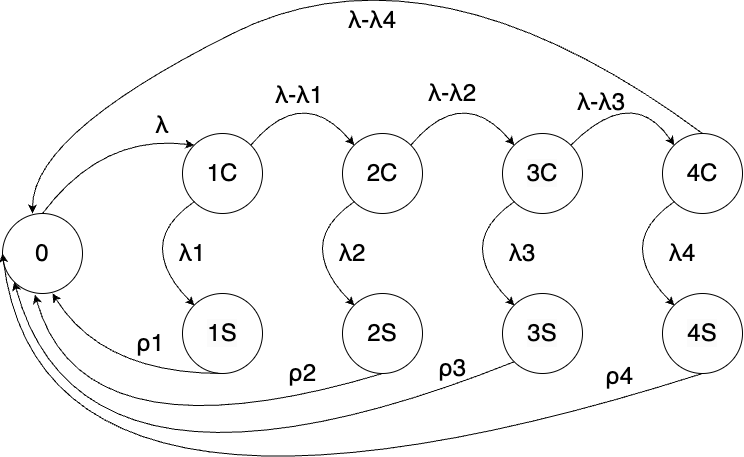

The diagram above was exported from draw.io. Its source (the exported page's mxGraphModel, read from the mxfile embedded in the PNG):
<mxGraphModel dx="934" dy="1695" grid="1" gridSize="10" guides="1" tooltips="1" connect="1" arrows="1" fold="1" page="1" pageScale="1" pageWidth="850" pageHeight="1100" math="0" shadow="0">
  <root>
    <mxCell id="0" />
    <mxCell id="1" parent="0" />
    <mxCell id="IB0KQZp75MY6TbwzjvOm-1" value="&lt;font style=&quot;font-size: 24px;&quot;&gt;0&lt;/font&gt;" style="ellipse;whiteSpace=wrap;html=1;aspect=fixed;" vertex="1" parent="1">
      <mxGeometry x="20" y="200" width="80" height="80" as="geometry" />
    </mxCell>
    <mxCell id="IB0KQZp75MY6TbwzjvOm-2" value="&lt;font style=&quot;font-size: 24px;&quot;&gt;1C&lt;/font&gt;" style="ellipse;whiteSpace=wrap;html=1;aspect=fixed;" vertex="1" parent="1">
      <mxGeometry x="200" y="120" width="80" height="80" as="geometry" />
    </mxCell>
    <mxCell id="IB0KQZp75MY6TbwzjvOm-3" value="&lt;font style=&quot;font-size: 24px;&quot;&gt;2C&lt;/font&gt;" style="ellipse;whiteSpace=wrap;html=1;aspect=fixed;" vertex="1" parent="1">
      <mxGeometry x="360" y="120" width="80" height="80" as="geometry" />
    </mxCell>
    <mxCell id="IB0KQZp75MY6TbwzjvOm-4" value="&lt;span style=&quot;color: rgb(0, 0, 0); font-family: Helvetica; font-size: 24px; font-style: normal; font-variant-ligatures: normal; font-variant-caps: normal; font-weight: 400; letter-spacing: normal; orphans: 2; text-align: center; text-indent: 0px; text-transform: none; widows: 2; word-spacing: 0px; -webkit-text-stroke-width: 0px; background-color: rgb(251, 251, 251); text-decoration-thickness: initial; text-decoration-style: initial; text-decoration-color: initial; float: none; display: inline !important;&quot;&gt;3C&lt;/span&gt;" style="ellipse;whiteSpace=wrap;html=1;aspect=fixed;" vertex="1" parent="1">
      <mxGeometry x="520" y="120" width="80" height="80" as="geometry" />
    </mxCell>
    <mxCell id="IB0KQZp75MY6TbwzjvOm-5" value="&lt;font style=&quot;font-size: 24px;&quot;&gt;4C&lt;/font&gt;" style="ellipse;whiteSpace=wrap;html=1;aspect=fixed;" vertex="1" parent="1">
      <mxGeometry x="680" y="120" width="80" height="80" as="geometry" />
    </mxCell>
    <mxCell id="IB0KQZp75MY6TbwzjvOm-6" value="&lt;span style=&quot;color: rgb(0, 0, 0); font-family: Helvetica; font-size: 24px; font-style: normal; font-variant-ligatures: normal; font-variant-caps: normal; font-weight: 400; letter-spacing: normal; orphans: 2; text-align: center; text-indent: 0px; text-transform: none; widows: 2; word-spacing: 0px; -webkit-text-stroke-width: 0px; background-color: rgb(251, 251, 251); text-decoration-thickness: initial; text-decoration-style: initial; text-decoration-color: initial; float: none; display: inline !important;&quot;&gt;1S&lt;/span&gt;" style="ellipse;whiteSpace=wrap;html=1;aspect=fixed;" vertex="1" parent="1">
      <mxGeometry x="200" y="280" width="80" height="80" as="geometry" />
    </mxCell>
    <mxCell id="IB0KQZp75MY6TbwzjvOm-7" value="&lt;font style=&quot;font-size: 24px;&quot;&gt;2S&lt;/font&gt;" style="ellipse;whiteSpace=wrap;html=1;aspect=fixed;" vertex="1" parent="1">
      <mxGeometry x="360" y="280" width="80" height="80" as="geometry" />
    </mxCell>
    <mxCell id="IB0KQZp75MY6TbwzjvOm-8" value="&lt;span style=&quot;color: rgb(0, 0, 0); font-family: Helvetica; font-size: 24px; font-style: normal; font-variant-ligatures: normal; font-variant-caps: normal; font-weight: 400; letter-spacing: normal; orphans: 2; text-align: center; text-indent: 0px; text-transform: none; widows: 2; word-spacing: 0px; -webkit-text-stroke-width: 0px; background-color: rgb(251, 251, 251); text-decoration-thickness: initial; text-decoration-style: initial; text-decoration-color: initial; float: none; display: inline !important;&quot;&gt;3S&lt;/span&gt;" style="ellipse;whiteSpace=wrap;html=1;aspect=fixed;" vertex="1" parent="1">
      <mxGeometry x="520" y="280" width="80" height="80" as="geometry" />
    </mxCell>
    <mxCell id="IB0KQZp75MY6TbwzjvOm-9" value="&lt;span style=&quot;color: rgb(0, 0, 0); font-family: Helvetica; font-size: 24px; font-style: normal; font-variant-ligatures: normal; font-variant-caps: normal; font-weight: 400; letter-spacing: normal; orphans: 2; text-align: center; text-indent: 0px; text-transform: none; widows: 2; word-spacing: 0px; -webkit-text-stroke-width: 0px; background-color: rgb(251, 251, 251); text-decoration-thickness: initial; text-decoration-style: initial; text-decoration-color: initial; float: none; display: inline !important;&quot;&gt;4S&lt;/span&gt;" style="ellipse;whiteSpace=wrap;html=1;aspect=fixed;" vertex="1" parent="1">
      <mxGeometry x="680" y="280" width="80" height="80" as="geometry" />
    </mxCell>
    <mxCell id="IB0KQZp75MY6TbwzjvOm-10" value="" style="curved=1;endArrow=classic;html=1;rounded=0;entryX=0;entryY=0;entryDx=0;entryDy=0;exitX=0.5;exitY=0;exitDx=0;exitDy=0;" edge="1" parent="1" source="IB0KQZp75MY6TbwzjvOm-1" target="IB0KQZp75MY6TbwzjvOm-2">
      <mxGeometry width="50" height="50" relative="1" as="geometry">
        <mxPoint x="110" y="200" as="sourcePoint" />
        <mxPoint x="160" y="150" as="targetPoint" />
        <Array as="points">
          <mxPoint x="120" y="120" />
        </Array>
      </mxGeometry>
    </mxCell>
    <mxCell id="IB0KQZp75MY6TbwzjvOm-11" value="" style="curved=1;endArrow=classic;html=1;rounded=0;entryX=0;entryY=0;entryDx=0;entryDy=0;exitX=1;exitY=0;exitDx=0;exitDy=0;" edge="1" parent="1" source="IB0KQZp75MY6TbwzjvOm-2" target="IB0KQZp75MY6TbwzjvOm-3">
      <mxGeometry width="50" height="50" relative="1" as="geometry">
        <mxPoint x="240" y="120" as="sourcePoint" />
        <mxPoint x="330" y="80" as="targetPoint" />
        <Array as="points">
          <mxPoint x="320" y="70" />
        </Array>
      </mxGeometry>
    </mxCell>
    <mxCell id="IB0KQZp75MY6TbwzjvOm-12" value="" style="curved=1;endArrow=classic;html=1;rounded=0;entryX=0;entryY=0;entryDx=0;entryDy=0;exitX=1;exitY=0;exitDx=0;exitDy=0;" edge="1" parent="1" source="IB0KQZp75MY6TbwzjvOm-3" target="IB0KQZp75MY6TbwzjvOm-4">
      <mxGeometry width="50" height="50" relative="1" as="geometry">
        <mxPoint x="400" y="120" as="sourcePoint" />
        <mxPoint x="560" y="120" as="targetPoint" />
        <Array as="points">
          <mxPoint x="480" y="70" />
        </Array>
      </mxGeometry>
    </mxCell>
    <mxCell id="IB0KQZp75MY6TbwzjvOm-13" value="" style="curved=1;endArrow=classic;html=1;rounded=0;entryX=0;entryY=0;entryDx=0;entryDy=0;exitX=1;exitY=0;exitDx=0;exitDy=0;" edge="1" parent="1" source="IB0KQZp75MY6TbwzjvOm-4" target="IB0KQZp75MY6TbwzjvOm-5">
      <mxGeometry width="50" height="50" relative="1" as="geometry">
        <mxPoint x="570" y="120" as="sourcePoint" />
        <mxPoint x="730" y="120" as="targetPoint" />
        <Array as="points">
          <mxPoint x="650" y="70" />
        </Array>
      </mxGeometry>
    </mxCell>
    <mxCell id="IB0KQZp75MY6TbwzjvOm-19" value="" style="curved=1;endArrow=classic;html=1;rounded=0;entryX=0;entryY=1;entryDx=0;entryDy=0;exitX=0;exitY=0;exitDx=0;exitDy=0;" edge="1" parent="1">
      <mxGeometry width="50" height="50" relative="1" as="geometry">
        <mxPoint x="532" y="188" as="sourcePoint" />
        <mxPoint x="532" y="292" as="targetPoint" />
        <Array as="points">
          <mxPoint x="500" y="210" />
          <mxPoint x="500" y="260" />
        </Array>
      </mxGeometry>
    </mxCell>
    <mxCell id="IB0KQZp75MY6TbwzjvOm-20" value="" style="curved=1;endArrow=classic;html=1;rounded=0;entryX=0;entryY=1;entryDx=0;entryDy=0;exitX=0;exitY=0;exitDx=0;exitDy=0;" edge="1" parent="1">
      <mxGeometry width="50" height="50" relative="1" as="geometry">
        <mxPoint x="692" y="188" as="sourcePoint" />
        <mxPoint x="692" y="292" as="targetPoint" />
        <Array as="points">
          <mxPoint x="660" y="210" />
          <mxPoint x="660" y="260" />
        </Array>
      </mxGeometry>
    </mxCell>
    <mxCell id="IB0KQZp75MY6TbwzjvOm-22" value="" style="curved=1;endArrow=classic;html=1;rounded=0;entryX=0;entryY=1;entryDx=0;entryDy=0;exitX=0;exitY=0;exitDx=0;exitDy=0;" edge="1" parent="1">
      <mxGeometry width="50" height="50" relative="1" as="geometry">
        <mxPoint x="372" y="188" as="sourcePoint" />
        <mxPoint x="372" y="292" as="targetPoint" />
        <Array as="points">
          <mxPoint x="340" y="210" />
          <mxPoint x="340" y="260" />
        </Array>
      </mxGeometry>
    </mxCell>
    <mxCell id="IB0KQZp75MY6TbwzjvOm-23" value="" style="curved=1;endArrow=classic;html=1;rounded=0;entryX=0;entryY=1;entryDx=0;entryDy=0;exitX=0;exitY=0;exitDx=0;exitDy=0;" edge="1" parent="1">
      <mxGeometry width="50" height="50" relative="1" as="geometry">
        <mxPoint x="212" y="188" as="sourcePoint" />
        <mxPoint x="212" y="292" as="targetPoint" />
        <Array as="points">
          <mxPoint x="180" y="210" />
          <mxPoint x="180" y="260" />
        </Array>
      </mxGeometry>
    </mxCell>
    <mxCell id="IB0KQZp75MY6TbwzjvOm-25" value="" style="curved=1;endArrow=classic;html=1;rounded=0;entryX=1;entryY=0;entryDx=0;entryDy=0;exitX=0.5;exitY=1;exitDx=0;exitDy=0;" edge="1" parent="1" source="IB0KQZp75MY6TbwzjvOm-6">
      <mxGeometry width="50" height="50" relative="1" as="geometry">
        <mxPoint x="182" y="228" as="sourcePoint" />
        <mxPoint x="70" y="280" as="targetPoint" />
        <Array as="points">
          <mxPoint x="120" y="360" />
        </Array>
      </mxGeometry>
    </mxCell>
    <mxCell id="IB0KQZp75MY6TbwzjvOm-26" value="" style="curved=1;endArrow=classic;html=1;rounded=0;entryX=0.406;entryY=1.014;entryDx=0;entryDy=0;exitX=0.5;exitY=1;exitDx=0;exitDy=0;entryPerimeter=0;" edge="1" parent="1" source="IB0KQZp75MY6TbwzjvOm-7" target="IB0KQZp75MY6TbwzjvOm-1">
      <mxGeometry width="50" height="50" relative="1" as="geometry">
        <mxPoint x="220" y="360" as="sourcePoint" />
        <mxPoint x="50" y="280" as="targetPoint" />
        <Array as="points">
          <mxPoint x="100" y="450" />
        </Array>
      </mxGeometry>
    </mxCell>
    <mxCell id="IB0KQZp75MY6TbwzjvOm-28" value="" style="curved=1;endArrow=classic;html=1;rounded=0;entryX=0;entryY=1;entryDx=0;entryDy=0;exitX=0;exitY=1;exitDx=0;exitDy=0;" edge="1" parent="1" source="IB0KQZp75MY6TbwzjvOm-8" target="IB0KQZp75MY6TbwzjvOm-1">
      <mxGeometry width="50" height="50" relative="1" as="geometry">
        <mxPoint x="380" y="360" as="sourcePoint" />
        <mxPoint x="30" y="280" as="targetPoint" />
        <Array as="points">
          <mxPoint x="100" y="520" />
        </Array>
      </mxGeometry>
    </mxCell>
    <mxCell id="IB0KQZp75MY6TbwzjvOm-29" value="" style="curved=1;endArrow=classic;html=1;rounded=0;entryX=0;entryY=0.5;entryDx=0;entryDy=0;exitX=0.5;exitY=1;exitDx=0;exitDy=0;" edge="1" parent="1" source="IB0KQZp75MY6TbwzjvOm-9" target="IB0KQZp75MY6TbwzjvOm-1">
      <mxGeometry width="50" height="50" relative="1" as="geometry">
        <mxPoint x="500" y="390" as="sourcePoint" />
        <mxPoint y="310" as="targetPoint" />
        <Array as="points">
          <mxPoint x="60" y="570" />
        </Array>
      </mxGeometry>
    </mxCell>
    <mxCell id="IB0KQZp75MY6TbwzjvOm-30" value="&lt;font style=&quot;font-size: 24px;&quot;&gt;λ1&lt;/font&gt;" style="text;html=1;strokeColor=none;fillColor=none;align=center;verticalAlign=middle;whiteSpace=wrap;rounded=0;" vertex="1" parent="1">
      <mxGeometry x="180" y="225" width="60" height="30" as="geometry" />
    </mxCell>
    <mxCell id="IB0KQZp75MY6TbwzjvOm-31" value="&lt;font style=&quot;font-size: 24px;&quot;&gt;λ2&lt;br&gt;&lt;/font&gt;" style="text;html=1;strokeColor=none;fillColor=none;align=center;verticalAlign=middle;whiteSpace=wrap;rounded=0;" vertex="1" parent="1">
      <mxGeometry x="340" y="225" width="60" height="30" as="geometry" />
    </mxCell>
    <mxCell id="IB0KQZp75MY6TbwzjvOm-32" value="&lt;font style=&quot;font-size: 24px;&quot;&gt;λ3&lt;/font&gt;" style="text;html=1;strokeColor=none;fillColor=none;align=center;verticalAlign=middle;whiteSpace=wrap;rounded=0;" vertex="1" parent="1">
      <mxGeometry x="510" y="225" width="60" height="30" as="geometry" />
    </mxCell>
    <mxCell id="IB0KQZp75MY6TbwzjvOm-33" value="&lt;font style=&quot;font-size: 24px;&quot;&gt;λ4&lt;/font&gt;" style="text;html=1;strokeColor=none;fillColor=none;align=center;verticalAlign=middle;whiteSpace=wrap;rounded=0;" vertex="1" parent="1">
      <mxGeometry x="670" y="225" width="60" height="30" as="geometry" />
    </mxCell>
    <mxCell id="IB0KQZp75MY6TbwzjvOm-34" value="&lt;font style=&quot;font-size: 24px;&quot;&gt;λ&lt;/font&gt;" style="text;html=1;strokeColor=none;fillColor=none;align=center;verticalAlign=middle;whiteSpace=wrap;rounded=0;" vertex="1" parent="1">
      <mxGeometry x="150" y="97" width="60" height="30" as="geometry" />
    </mxCell>
    <mxCell id="IB0KQZp75MY6TbwzjvOm-36" value="&lt;font style=&quot;font-size: 24px;&quot;&gt;λ-λ1&lt;/font&gt;" style="text;html=1;strokeColor=none;fillColor=none;align=center;verticalAlign=middle;whiteSpace=wrap;rounded=0;" vertex="1" parent="1">
      <mxGeometry x="287" y="67" width="60" height="30" as="geometry" />
    </mxCell>
    <mxCell id="IB0KQZp75MY6TbwzjvOm-39" value="&lt;font style=&quot;font-size: 24px;&quot;&gt;λ-λ2&lt;br&gt;&lt;/font&gt;" style="text;html=1;strokeColor=none;fillColor=none;align=center;verticalAlign=middle;whiteSpace=wrap;rounded=0;" vertex="1" parent="1">
      <mxGeometry x="440" y="65" width="60" height="30" as="geometry" />
    </mxCell>
    <mxCell id="IB0KQZp75MY6TbwzjvOm-40" value="&lt;font style=&quot;font-size: 24px;&quot;&gt;λ-λ3&lt;br&gt;&lt;/font&gt;" style="text;html=1;strokeColor=none;fillColor=none;align=center;verticalAlign=middle;whiteSpace=wrap;rounded=0;" vertex="1" parent="1">
      <mxGeometry x="589" y="74" width="60" height="30" as="geometry" />
    </mxCell>
    <mxCell id="IB0KQZp75MY6TbwzjvOm-41" value="&lt;font style=&quot;font-size: 24px;&quot;&gt;ρ1&lt;/font&gt;" style="text;html=1;strokeColor=none;fillColor=none;align=center;verticalAlign=middle;whiteSpace=wrap;rounded=0;" vertex="1" parent="1">
      <mxGeometry x="138" y="315" width="60" height="30" as="geometry" />
    </mxCell>
    <mxCell id="IB0KQZp75MY6TbwzjvOm-42" value="&lt;font style=&quot;font-size: 24px;&quot;&gt;ρ2&lt;br&gt;&lt;/font&gt;" style="text;html=1;strokeColor=none;fillColor=none;align=center;verticalAlign=middle;whiteSpace=wrap;rounded=0;" vertex="1" parent="1">
      <mxGeometry x="290" y="345" width="60" height="30" as="geometry" />
    </mxCell>
    <mxCell id="IB0KQZp75MY6TbwzjvOm-43" value="&lt;font style=&quot;font-size: 24px;&quot;&gt;ρ3&lt;br&gt;&lt;/font&gt;" style="text;html=1;strokeColor=none;fillColor=none;align=center;verticalAlign=middle;whiteSpace=wrap;rounded=0;" vertex="1" parent="1">
      <mxGeometry x="440" y="340" width="60" height="30" as="geometry" />
    </mxCell>
    <mxCell id="IB0KQZp75MY6TbwzjvOm-44" value="&lt;font style=&quot;font-size: 24px;&quot;&gt;ρ4&lt;br&gt;&lt;/font&gt;" style="text;html=1;strokeColor=none;fillColor=none;align=center;verticalAlign=middle;whiteSpace=wrap;rounded=0;" vertex="1" parent="1">
      <mxGeometry x="607" y="348" width="60" height="30" as="geometry" />
    </mxCell>
    <mxCell id="IB0KQZp75MY6TbwzjvOm-45" value="" style="curved=1;endArrow=classic;html=1;rounded=0;entryX=0;entryY=0.5;entryDx=0;entryDy=0;exitX=0.5;exitY=0;exitDx=0;exitDy=0;" edge="1" parent="1" source="IB0KQZp75MY6TbwzjvOm-5">
      <mxGeometry width="50" height="50" relative="1" as="geometry">
        <mxPoint x="750" y="79.99999999999977" as="sourcePoint" />
        <mxPoint x="50" y="199.99999999999977" as="targetPoint" />
        <Array as="points">
          <mxPoint x="450" y="-80" />
          <mxPoint x="50" y="120" />
        </Array>
      </mxGeometry>
    </mxCell>
    <mxCell id="IB0KQZp75MY6TbwzjvOm-46" value="&lt;font style=&quot;font-size: 24px;&quot;&gt;λ-λ4&lt;/font&gt;" style="text;html=1;strokeColor=none;fillColor=none;align=center;verticalAlign=middle;whiteSpace=wrap;rounded=0;" vertex="1" parent="1">
      <mxGeometry x="360" y="-8" width="60" height="30" as="geometry" />
    </mxCell>
  </root>
</mxGraphModel>